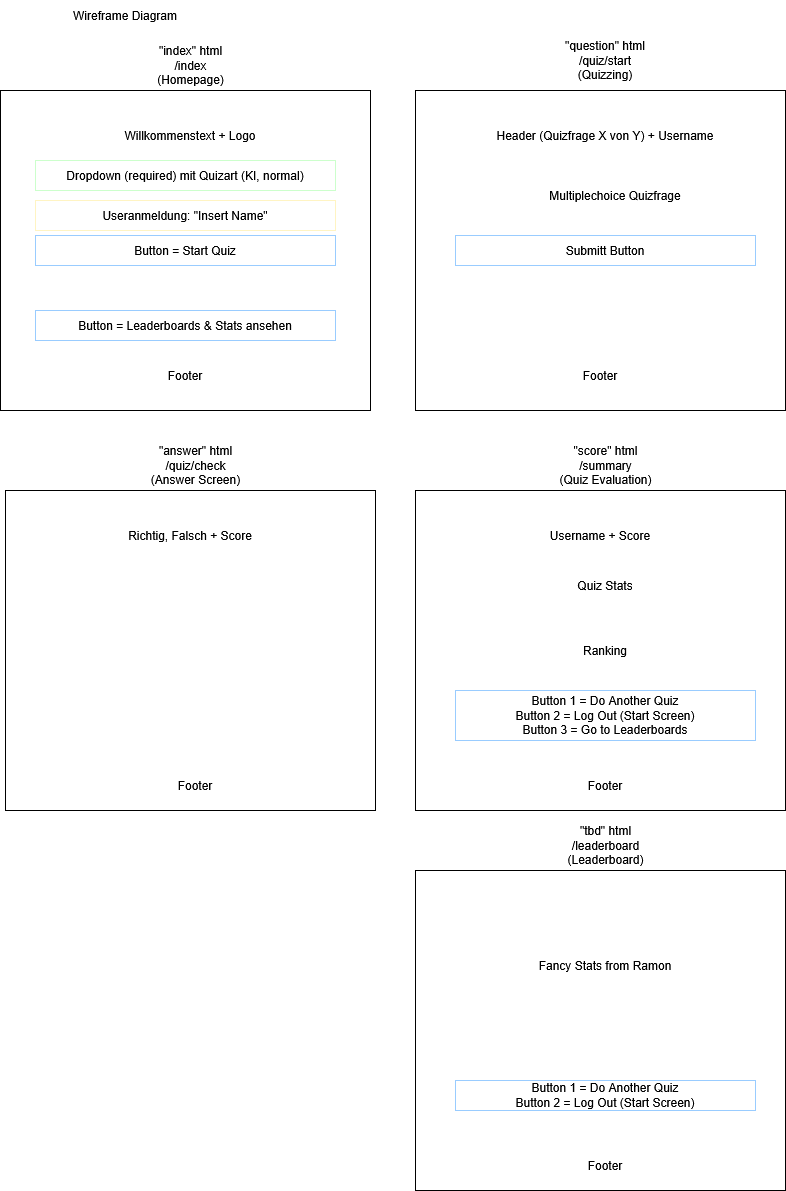

The diagram above was exported from draw.io. Its source (the exported page's mxGraphModel, read from the mxfile embedded in the PNG):
<mxGraphModel dx="1281" dy="535" grid="1" gridSize="10" guides="1" tooltips="1" connect="1" arrows="1" fold="1" page="1" pageScale="1" pageWidth="850" pageHeight="1100" math="0" shadow="0">
  <root>
    <mxCell id="0" />
    <mxCell id="1" parent="0" />
    <mxCell id="gA25nM3PvXXA9QFBLbJl-1" value="&lt;div&gt;&lt;br/&gt;&lt;/div&gt;" style="rounded=0;whiteSpace=wrap;html=1;" parent="1" vertex="1">
      <mxGeometry x="55" y="140" width="370" height="320" as="geometry" />
    </mxCell>
    <mxCell id="gA25nM3PvXXA9QFBLbJl-2" value="Wireframe Diagram" style="text;html=1;align=center;verticalAlign=middle;whiteSpace=wrap;rounded=0;" parent="1" vertex="1">
      <mxGeometry x="60" y="50" width="240" height="30" as="geometry" />
    </mxCell>
    <mxCell id="gA25nM3PvXXA9QFBLbJl-3" value="&lt;div&gt;&quot;index&quot; html&lt;/div&gt;&lt;div&gt;/index (Homepage)&lt;/div&gt;" style="text;html=1;align=center;verticalAlign=middle;whiteSpace=wrap;rounded=0;" parent="1" vertex="1">
      <mxGeometry x="197.5" y="90" width="95" height="50" as="geometry" />
    </mxCell>
    <mxCell id="gA25nM3PvXXA9QFBLbJl-4" value="" style="rounded=0;whiteSpace=wrap;html=1;" parent="1" vertex="1">
      <mxGeometry x="470" y="140" width="370" height="320" as="geometry" />
    </mxCell>
    <mxCell id="gA25nM3PvXXA9QFBLbJl-5" value="&quot;question&quot; html&lt;br&gt;/quiz/start (Quizzing)" style="text;html=1;align=center;verticalAlign=middle;whiteSpace=wrap;rounded=0;" parent="1" vertex="1">
      <mxGeometry x="615" y="80" width="90" height="60" as="geometry" />
    </mxCell>
    <mxCell id="gA25nM3PvXXA9QFBLbJl-6" value="" style="rounded=0;whiteSpace=wrap;html=1;" parent="1" vertex="1">
      <mxGeometry x="60" y="540" width="370" height="320" as="geometry" />
    </mxCell>
    <mxCell id="gA25nM3PvXXA9QFBLbJl-7" value="&quot;answer&quot; html&lt;br&gt;/quiz/check &lt;br&gt;(Answer Screen)" style="text;html=1;align=center;verticalAlign=middle;whiteSpace=wrap;rounded=0;" parent="1" vertex="1">
      <mxGeometry x="192.5" y="490" width="115" height="50" as="geometry" />
    </mxCell>
    <mxCell id="gA25nM3PvXXA9QFBLbJl-11" value="" style="rounded=0;whiteSpace=wrap;html=1;" parent="1" vertex="1">
      <mxGeometry x="470" y="540" width="370" height="320" as="geometry" />
    </mxCell>
    <mxCell id="gA25nM3PvXXA9QFBLbJl-12" value="&quot;score&quot; html&lt;br&gt;/summary&lt;br&gt;(Quiz Evaluation)" style="text;html=1;align=center;verticalAlign=middle;whiteSpace=wrap;rounded=0;" parent="1" vertex="1">
      <mxGeometry x="602.5" y="490" width="115" height="50" as="geometry" />
    </mxCell>
    <mxCell id="gA25nM3PvXXA9QFBLbJl-13" value="" style="rounded=0;whiteSpace=wrap;html=1;" parent="1" vertex="1">
      <mxGeometry x="470" y="920" width="370" height="320" as="geometry" />
    </mxCell>
    <mxCell id="gA25nM3PvXXA9QFBLbJl-14" value="&quot;tbd&quot; html&lt;br&gt;/leaderboard&lt;br&gt;(Leaderboard)" style="text;html=1;align=center;verticalAlign=middle;whiteSpace=wrap;rounded=0;" parent="1" vertex="1">
      <mxGeometry x="602.5" y="870" width="115" height="50" as="geometry" />
    </mxCell>
    <mxCell id="gA25nM3PvXXA9QFBLbJl-15" value="Useranmeldung: &quot;Insert Name&quot;" style="text;html=1;align=center;verticalAlign=middle;whiteSpace=wrap;rounded=0;strokeColor=#FFF4C3;" parent="1" vertex="1">
      <mxGeometry x="90" y="250" width="300" height="30" as="geometry" />
    </mxCell>
    <mxCell id="gA25nM3PvXXA9QFBLbJl-16" value="Dropdown (required) mit Quizart (KI, normal)" style="text;html=1;align=center;verticalAlign=middle;whiteSpace=wrap;rounded=0;strokeColor=#CCFFCC;" parent="1" vertex="1">
      <mxGeometry x="90" y="210" width="300" height="30" as="geometry" />
    </mxCell>
    <mxCell id="gA25nM3PvXXA9QFBLbJl-17" value="Willkommenstext + Logo" style="text;html=1;align=center;verticalAlign=middle;whiteSpace=wrap;rounded=0;" parent="1" vertex="1">
      <mxGeometry x="95" y="170" width="300" height="30" as="geometry" />
    </mxCell>
    <mxCell id="gA25nM3PvXXA9QFBLbJl-18" value="Footer" style="text;html=1;align=center;verticalAlign=middle;whiteSpace=wrap;rounded=0;" parent="1" vertex="1">
      <mxGeometry x="90" y="410" width="300" height="30" as="geometry" />
    </mxCell>
    <mxCell id="gA25nM3PvXXA9QFBLbJl-19" value="Button = Leaderboards &amp;amp; Stats ansehen" style="text;html=1;align=center;verticalAlign=middle;whiteSpace=wrap;rounded=0;strokeColor=#99CCFF;" parent="1" vertex="1">
      <mxGeometry x="90" y="360" width="300" height="30" as="geometry" />
    </mxCell>
    <mxCell id="gA25nM3PvXXA9QFBLbJl-20" value="Header (Quizfrage X von Y) + Username" style="text;html=1;align=center;verticalAlign=middle;whiteSpace=wrap;rounded=0;" parent="1" vertex="1">
      <mxGeometry x="510" y="170" width="300" height="30" as="geometry" />
    </mxCell>
    <mxCell id="gA25nM3PvXXA9QFBLbJl-21" value="Multiplechoice Quizfrage" style="text;html=1;align=center;verticalAlign=middle;whiteSpace=wrap;rounded=0;" parent="1" vertex="1">
      <mxGeometry x="520" y="230" width="300" height="30" as="geometry" />
    </mxCell>
    <mxCell id="gA25nM3PvXXA9QFBLbJl-22" value="Submitt Button" style="text;html=1;align=center;verticalAlign=middle;whiteSpace=wrap;rounded=0;strokeColor=#99CCFF;" parent="1" vertex="1">
      <mxGeometry x="510" y="285" width="300" height="30" as="geometry" />
    </mxCell>
    <mxCell id="gA25nM3PvXXA9QFBLbJl-23" value="Richtig, Falsch + Score" style="text;html=1;align=center;verticalAlign=middle;whiteSpace=wrap;rounded=0;" parent="1" vertex="1">
      <mxGeometry x="95" y="570" width="300" height="30" as="geometry" />
    </mxCell>
    <mxCell id="gA25nM3PvXXA9QFBLbJl-24" value="Username + Score" style="text;html=1;align=center;verticalAlign=middle;whiteSpace=wrap;rounded=0;" parent="1" vertex="1">
      <mxGeometry x="505" y="570" width="300" height="30" as="geometry" />
    </mxCell>
    <mxCell id="gA25nM3PvXXA9QFBLbJl-25" value="Quiz Stats" style="text;html=1;align=center;verticalAlign=middle;whiteSpace=wrap;rounded=0;" parent="1" vertex="1">
      <mxGeometry x="510" y="620" width="300" height="30" as="geometry" />
    </mxCell>
    <mxCell id="gA25nM3PvXXA9QFBLbJl-26" value="Ranking" style="text;html=1;align=center;verticalAlign=middle;whiteSpace=wrap;rounded=0;" parent="1" vertex="1">
      <mxGeometry x="510" y="685" width="300" height="30" as="geometry" />
    </mxCell>
    <mxCell id="gA25nM3PvXXA9QFBLbJl-27" value="Button 1 = Do Another Quiz&lt;br&gt;Button 2 = Log Out (Start Screen)&lt;br&gt;Button 3 = Go to Leaderboards" style="text;html=1;align=center;verticalAlign=middle;whiteSpace=wrap;rounded=0;strokeColor=#99CCFF;" parent="1" vertex="1">
      <mxGeometry x="510" y="740" width="300" height="50" as="geometry" />
    </mxCell>
    <mxCell id="gA25nM3PvXXA9QFBLbJl-28" value="Button 1 = Do Another Quiz&lt;br&gt;Button 2 = Log Out (Start Screen)" style="text;html=1;align=center;verticalAlign=middle;whiteSpace=wrap;rounded=0;strokeColor=#99CCFF;" parent="1" vertex="1">
      <mxGeometry x="510" y="1130" width="300" height="30" as="geometry" />
    </mxCell>
    <mxCell id="gA25nM3PvXXA9QFBLbJl-29" value="Fancy Stats from Ramon" style="text;html=1;align=center;verticalAlign=middle;whiteSpace=wrap;rounded=0;" parent="1" vertex="1">
      <mxGeometry x="510" y="1000" width="300" height="30" as="geometry" />
    </mxCell>
    <mxCell id="gA25nM3PvXXA9QFBLbJl-30" value="Footer" style="text;html=1;align=center;verticalAlign=middle;whiteSpace=wrap;rounded=0;" parent="1" vertex="1">
      <mxGeometry x="100" y="820" width="300" height="30" as="geometry" />
    </mxCell>
    <mxCell id="gA25nM3PvXXA9QFBLbJl-31" value="Footer" style="text;html=1;align=center;verticalAlign=middle;whiteSpace=wrap;rounded=0;" parent="1" vertex="1">
      <mxGeometry x="510" y="820" width="300" height="30" as="geometry" />
    </mxCell>
    <mxCell id="gA25nM3PvXXA9QFBLbJl-32" value="Footer" style="text;html=1;align=center;verticalAlign=middle;whiteSpace=wrap;rounded=0;" parent="1" vertex="1">
      <mxGeometry x="510" y="1200" width="300" height="30" as="geometry" />
    </mxCell>
    <mxCell id="gA25nM3PvXXA9QFBLbJl-33" value="Footer" style="text;html=1;align=center;verticalAlign=middle;whiteSpace=wrap;rounded=0;" parent="1" vertex="1">
      <mxGeometry x="505" y="410" width="300" height="30" as="geometry" />
    </mxCell>
    <mxCell id="gA25nM3PvXXA9QFBLbJl-34" value="Button = Start Quiz" style="text;html=1;align=center;verticalAlign=middle;whiteSpace=wrap;rounded=0;strokeColor=#99CCFF;" parent="1" vertex="1">
      <mxGeometry x="90" y="285" width="300" height="30" as="geometry" />
    </mxCell>
  </root>
</mxGraphModel>